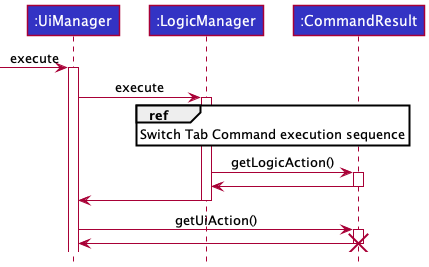

The diagram above was rendered by PlantUML. Its source (embedded in the PNG):
@startuml
!include ../style.puml

Participant ":UiManager" as uim LOGIC_COLOR
Participant ":LogicManager" as logic LOGIC_COLOR
Participant ":CommandResult" as cr LOGIC_COLOR

[-> uim : execute
activate uim
uim -> logic ++: execute
ref over logic: Switch Tab Command execution sequence
logic -> cr ++: getLogicAction()
cr -> logic --
logic -> uim --
uim -> cr ++: getUiAction()
cr -> uim --
destroy cr

@enduml